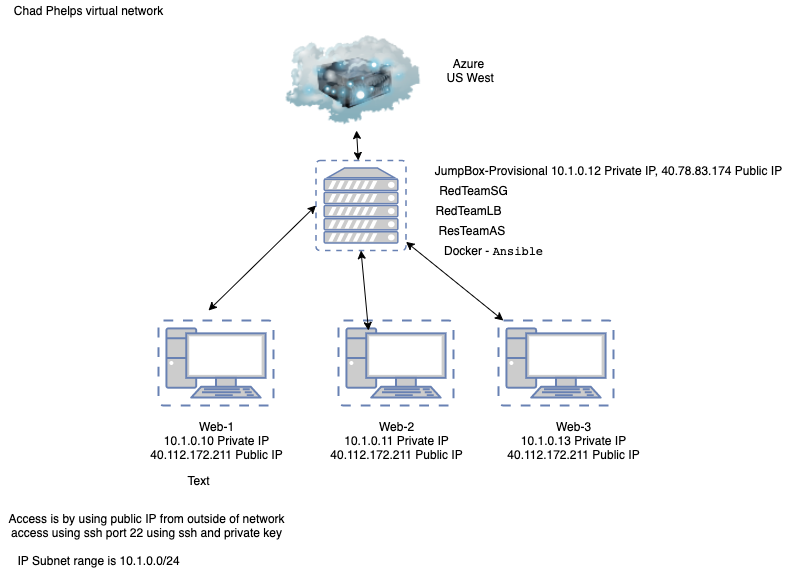

The diagram above was exported from draw.io. Its source (the exported page's mxGraphModel, read from the mxfile embedded in the PNG):
<mxGraphModel dx="592" dy="1580" grid="1" gridSize="10" guides="1" tooltips="1" connect="1" arrows="1" fold="1" page="1" pageScale="1" pageWidth="850" pageHeight="1100" math="0" shadow="0">
  <root>
    <mxCell id="0" />
    <mxCell id="1" parent="0" />
    <mxCell id="jZ62FkzXOgZY23gvOOCI-1" value="" style="image;html=1;image=img/lib/clip_art/networking/Cloud_Server_128x128.png" parent="1" vertex="1">
      <mxGeometry x="317.5" y="-10" width="135" height="100" as="geometry" />
    </mxCell>
    <mxCell id="jZ62FkzXOgZY23gvOOCI-3" value="Azure&lt;br&gt;&amp;nbsp;US West" style="text;html=1;resizable=0;autosize=1;align=center;verticalAlign=middle;points=[];fillColor=none;strokeColor=none;rounded=0;" parent="1" vertex="1">
      <mxGeometry x="465" y="15" width="70" height="30" as="geometry" />
    </mxCell>
    <mxCell id="jZ62FkzXOgZY23gvOOCI-4" value="" style="fontColor=#0066CC;verticalAlign=top;verticalLabelPosition=bottom;labelPosition=center;align=center;html=1;outlineConnect=0;fillColor=#CCCCCC;strokeColor=#6881B3;gradientColor=none;gradientDirection=north;strokeWidth=2;shape=mxgraph.networks.virtual_server;" parent="1" vertex="1">
      <mxGeometry x="347.5" y="120" width="90" height="90" as="geometry" />
    </mxCell>
    <mxCell id="jZ62FkzXOgZY23gvOOCI-5" value="" style="fontColor=#0066CC;verticalAlign=top;verticalLabelPosition=bottom;labelPosition=center;align=center;html=1;outlineConnect=0;fillColor=#CCCCCC;strokeColor=#6881B3;gradientColor=none;gradientDirection=north;strokeWidth=2;shape=mxgraph.networks.virtual_pc;" parent="1" vertex="1">
      <mxGeometry x="190" y="280" width="115" height="85" as="geometry" />
    </mxCell>
    <mxCell id="jZ62FkzXOgZY23gvOOCI-6" value="" style="fontColor=#0066CC;verticalAlign=top;verticalLabelPosition=bottom;labelPosition=center;align=center;html=1;outlineConnect=0;fillColor=#CCCCCC;strokeColor=#6881B3;gradientColor=none;gradientDirection=north;strokeWidth=2;shape=mxgraph.networks.virtual_pc;" parent="1" vertex="1">
      <mxGeometry x="370" y="280" width="115" height="85" as="geometry" />
    </mxCell>
    <mxCell id="jZ62FkzXOgZY23gvOOCI-7" value="" style="fontColor=#0066CC;verticalAlign=top;verticalLabelPosition=bottom;labelPosition=center;align=center;html=1;outlineConnect=0;fillColor=#CCCCCC;strokeColor=#6881B3;gradientColor=none;gradientDirection=north;strokeWidth=2;shape=mxgraph.networks.virtual_pc;" parent="1" vertex="1">
      <mxGeometry x="530" y="280" width="115" height="85" as="geometry" />
    </mxCell>
    <mxCell id="jZ62FkzXOgZY23gvOOCI-8" value="JumpBox-Provisional 10.1.0.12 Private IP,&amp;nbsp;&lt;span style=&quot;font-family: &amp;#34;az_ea_font&amp;#34; , &amp;#34;segoe ui&amp;#34; , &amp;#34;az_font&amp;#34; , , , &amp;#34;blinkmacsystemfont&amp;#34; , &amp;#34;roboto&amp;#34; , &amp;#34;oxygen&amp;#34; , &amp;#34;ubuntu&amp;#34; , &amp;#34;cantarell&amp;#34; , &amp;#34;open sans&amp;#34; , &amp;#34;helvetica neue&amp;#34; , sans-serif ; background-color: rgb(255 , 255 , 255)&quot;&gt;&lt;font style=&quot;font-size: 12px&quot;&gt;40.78.83.174 Public IP&lt;/font&gt;&lt;/span&gt;" style="text;html=1;resizable=0;autosize=1;align=center;verticalAlign=middle;points=[];fillColor=none;strokeColor=none;rounded=0;" parent="1" vertex="1">
      <mxGeometry x="460" y="120" width="360" height="20" as="geometry" />
    </mxCell>
    <mxCell id="jZ62FkzXOgZY23gvOOCI-9" value="RedTeamSG" style="text;html=1;resizable=0;autosize=1;align=center;verticalAlign=middle;points=[];fillColor=none;strokeColor=none;rounded=0;" parent="1" vertex="1">
      <mxGeometry x="465" y="140" width="80" height="20" as="geometry" />
    </mxCell>
    <mxCell id="jZ62FkzXOgZY23gvOOCI-10" value="ResTeamAS&amp;nbsp;" style="text;html=1;resizable=0;autosize=1;align=center;verticalAlign=middle;points=[];fillColor=none;strokeColor=none;rounded=0;" parent="1" vertex="1">
      <mxGeometry x="460" y="180" width="90" height="20" as="geometry" />
    </mxCell>
    <mxCell id="jZ62FkzXOgZY23gvOOCI-12" value="RedTeamLB" style="text;html=1;resizable=0;autosize=1;align=center;verticalAlign=middle;points=[];fillColor=none;strokeColor=none;rounded=0;" parent="1" vertex="1">
      <mxGeometry x="460" y="160" width="80" height="20" as="geometry" />
    </mxCell>
    <mxCell id="jZ62FkzXOgZY23gvOOCI-14" value="Docker -&amp;nbsp;&lt;code&gt;Ansible&lt;/code&gt;" style="text;html=1;resizable=0;autosize=1;align=center;verticalAlign=middle;points=[];fillColor=none;strokeColor=none;rounded=0;" parent="1" vertex="1">
      <mxGeometry x="470" y="200" width="110" height="20" as="geometry" />
    </mxCell>
    <mxCell id="jZ62FkzXOgZY23gvOOCI-15" value="Web-1&lt;br&gt;10.1.0.10 Private IP&lt;br&gt;&lt;span style=&quot;font-family: &amp;#34;az_ea_font&amp;#34; , &amp;#34;segoe ui&amp;#34; , &amp;#34;az_font&amp;#34; , , , &amp;#34;blinkmacsystemfont&amp;#34; , &amp;#34;roboto&amp;#34; , &amp;#34;oxygen&amp;#34; , &amp;#34;ubuntu&amp;#34; , &amp;#34;cantarell&amp;#34; , &amp;#34;open sans&amp;#34; , &amp;#34;helvetica neue&amp;#34; , sans-serif ; background-color: rgb(255 , 255 , 255)&quot;&gt;&lt;font style=&quot;font-size: 12px&quot;&gt;40.112.172.211 Public IP&lt;/font&gt;&lt;/span&gt;" style="text;html=1;resizable=0;autosize=1;align=center;verticalAlign=middle;points=[];fillColor=none;strokeColor=none;rounded=0;" parent="1" vertex="1">
      <mxGeometry x="172.5" y="375" width="150" height="50" as="geometry" />
    </mxCell>
    <mxCell id="jZ62FkzXOgZY23gvOOCI-17" value="Web-2&lt;br&gt;10.1.0.11 Private IP&lt;br&gt;&lt;span style=&quot;background-color: rgb(255 , 255 , 255)&quot;&gt;40.112.172.211 Public IP&lt;/span&gt;" style="text;html=1;resizable=0;autosize=1;align=center;verticalAlign=middle;points=[];fillColor=none;strokeColor=none;rounded=0;" parent="1" vertex="1">
      <mxGeometry x="352.5" y="375" width="150" height="50" as="geometry" />
    </mxCell>
    <mxCell id="jZ62FkzXOgZY23gvOOCI-18" value="Web-3&lt;br&gt;10.1.0.13 Private IP&lt;br&gt;&lt;span style=&quot;background-color: rgb(255 , 255 , 255)&quot;&gt;40.112.172.211 Public IP&lt;/span&gt;" style="text;html=1;resizable=0;autosize=1;align=center;verticalAlign=middle;points=[];fillColor=none;strokeColor=none;rounded=0;" parent="1" vertex="1">
      <mxGeometry x="530" y="375" width="150" height="50" as="geometry" />
    </mxCell>
    <mxCell id="jZ62FkzXOgZY23gvOOCI-23" value="Text" style="text;html=1;resizable=0;autosize=1;align=center;verticalAlign=middle;points=[];fillColor=none;strokeColor=none;rounded=0;" parent="1" vertex="1">
      <mxGeometry x="210" y="430" width="40" height="20" as="geometry" />
    </mxCell>
    <mxCell id="jZ62FkzXOgZY23gvOOCI-24" value="Access is by using public IP from outside of network&lt;br&gt;access using ssh port 22 using ssh and private key" style="text;html=1;resizable=0;autosize=1;align=center;verticalAlign=middle;points=[];fillColor=none;strokeColor=none;rounded=0;" parent="1" vertex="1">
      <mxGeometry x="32.5" y="470" width="290" height="30" as="geometry" />
    </mxCell>
    <mxCell id="jZ62FkzXOgZY23gvOOCI-25" value="IP Subnet range is 10.1.0.0/24" style="text;html=1;resizable=0;autosize=1;align=center;verticalAlign=middle;points=[];fillColor=none;strokeColor=none;rounded=0;" parent="1" vertex="1">
      <mxGeometry x="40" y="510" width="180" height="20" as="geometry" />
    </mxCell>
    <mxCell id="jZ62FkzXOgZY23gvOOCI-26" value="Chad Phelps virtual network" style="text;html=1;resizable=0;autosize=1;align=center;verticalAlign=middle;points=[];fillColor=none;strokeColor=none;rounded=0;" parent="1" vertex="1">
      <mxGeometry x="40" y="-40" width="160" height="20" as="geometry" />
    </mxCell>
    <mxCell id="jZ62FkzXOgZY23gvOOCI-30" value="" style="endArrow=classic;startArrow=classic;html=1;" parent="1" source="jZ62FkzXOgZY23gvOOCI-7" target="jZ62FkzXOgZY23gvOOCI-4" edge="1">
      <mxGeometry width="50" height="50" relative="1" as="geometry">
        <mxPoint x="400" y="290" as="sourcePoint" />
        <mxPoint x="450" y="240" as="targetPoint" />
      </mxGeometry>
    </mxCell>
    <mxCell id="jZ62FkzXOgZY23gvOOCI-32" value="" style="endArrow=classic;startArrow=classic;html=1;entryX=0.5;entryY=1;entryDx=0;entryDy=0;entryPerimeter=0;" parent="1" target="jZ62FkzXOgZY23gvOOCI-4" edge="1">
      <mxGeometry width="50" height="50" relative="1" as="geometry">
        <mxPoint x="400" y="290" as="sourcePoint" />
        <mxPoint x="450" y="240" as="targetPoint" />
      </mxGeometry>
    </mxCell>
    <mxCell id="jZ62FkzXOgZY23gvOOCI-33" value="" style="endArrow=classic;startArrow=classic;html=1;" parent="1" edge="1">
      <mxGeometry width="50" height="50" relative="1" as="geometry">
        <mxPoint x="240" y="270" as="sourcePoint" />
        <mxPoint x="347.5" y="165" as="targetPoint" />
      </mxGeometry>
    </mxCell>
    <mxCell id="jZ62FkzXOgZY23gvOOCI-36" value="" style="endArrow=classic;startArrow=classic;html=1;" parent="1" source="jZ62FkzXOgZY23gvOOCI-4" target="jZ62FkzXOgZY23gvOOCI-1" edge="1">
      <mxGeometry width="50" height="50" relative="1" as="geometry">
        <mxPoint x="370" y="120" as="sourcePoint" />
        <mxPoint x="400" y="90" as="targetPoint" />
      </mxGeometry>
    </mxCell>
  </root>
</mxGraphModel>